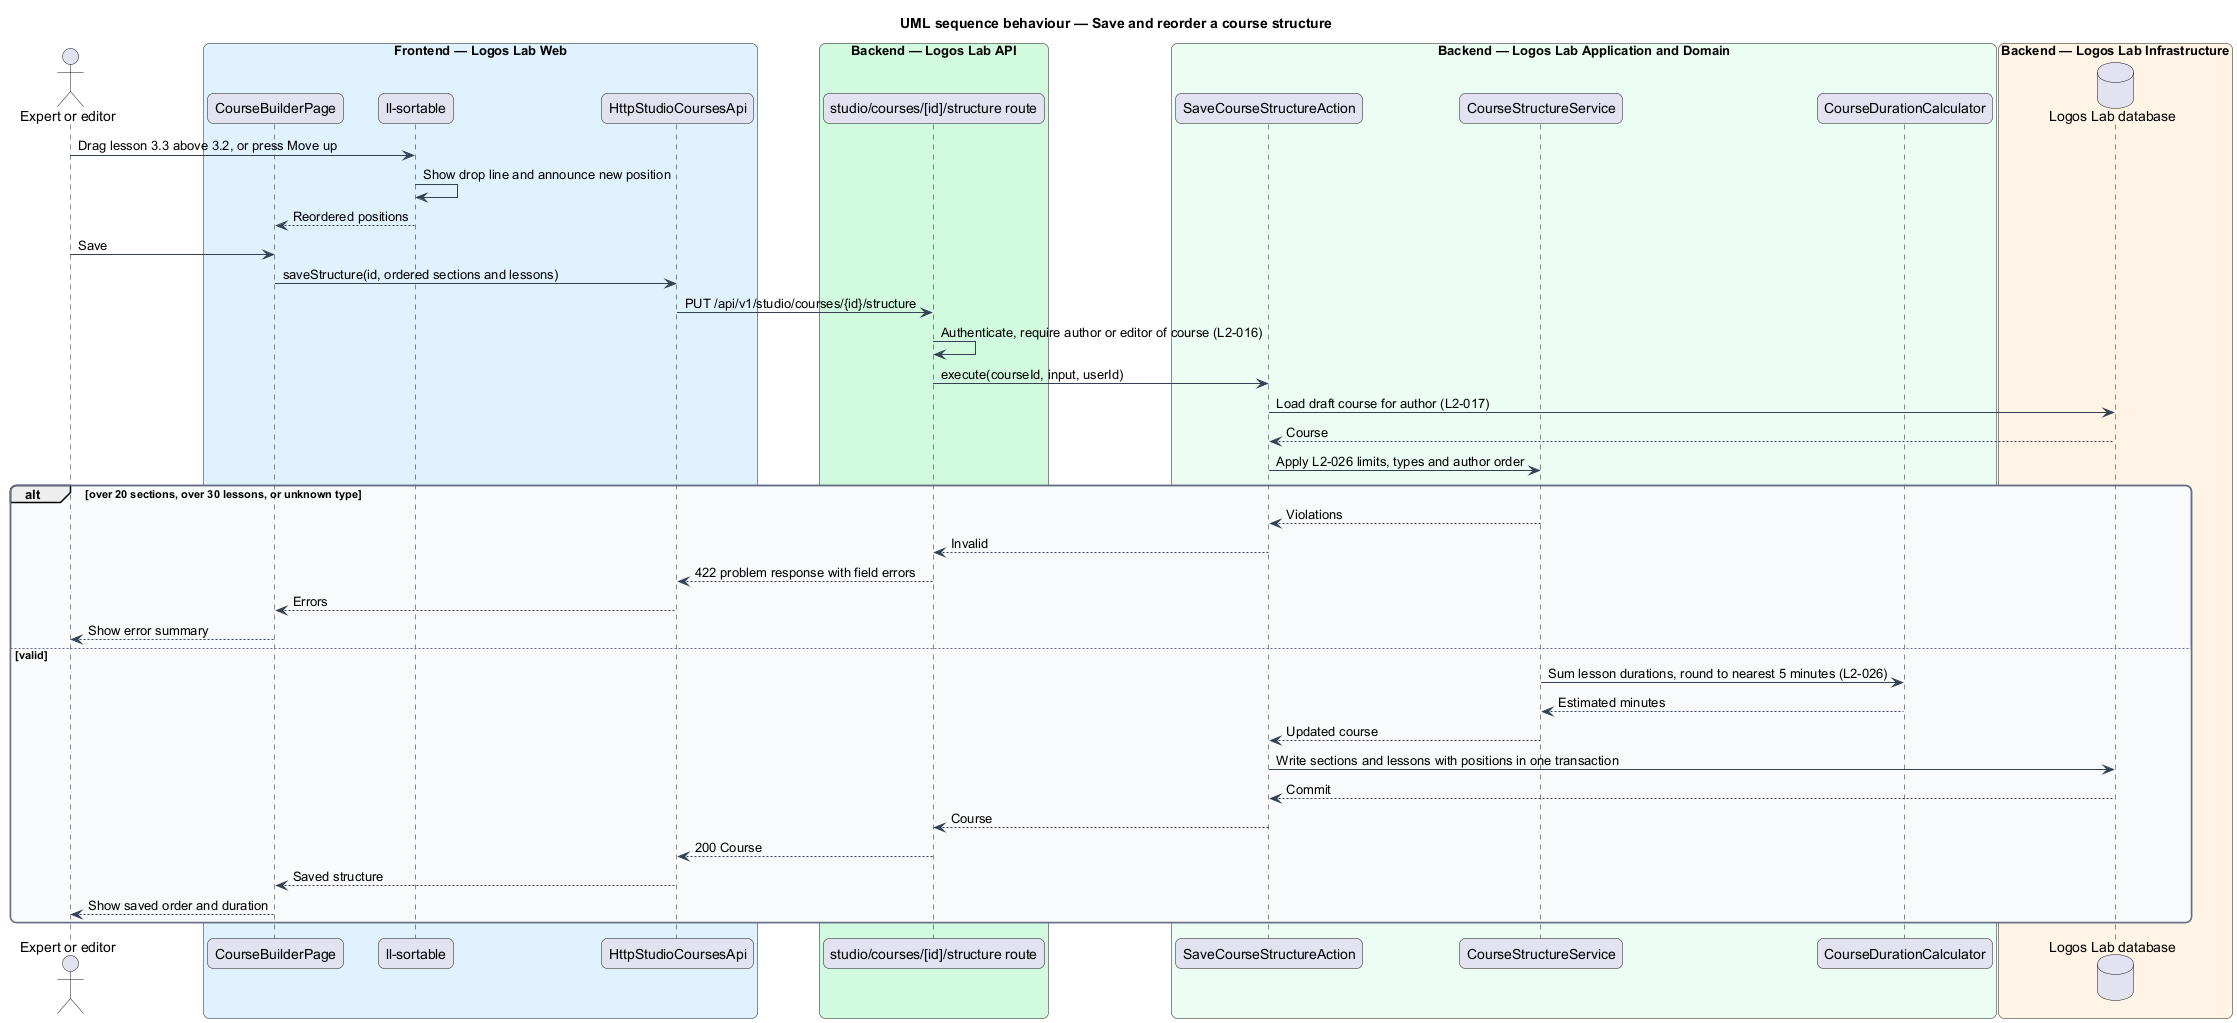

The diagram above was rendered by PlantUML. Its source (embedded in the PNG):
@startuml
title UML sequence behaviour — Save and reorder a course structure
skinparam backgroundColor #FFFFFF
skinparam shadowing false
skinparam roundcorner 12
skinparam defaultFontName Arial
skinparam ArrowColor #344054
skinparam rectangle {
  BorderColor #344054
  FontColor #101828
}
skinparam package {
  BorderColor #667085
  FontColor #101828
  BackgroundColor #F9FAFB
}
actor "Expert or editor" as actor
box "Frontend — Logos Lab Web" #E0F2FE
  participant "CourseBuilderPage" as page
  participant "ll-sortable" as sort
  participant "HttpStudioCoursesApi" as client
end box
box "Backend — Logos Lab API" #D1FADF
  participant "studio/courses/[id]/structure route" as route
end box
box "Backend — Logos Lab Application and Domain" #ECFDF3
  participant "SaveCourseStructureAction" as action
  participant "CourseStructureService" as svc
  participant "CourseDurationCalculator" as dur
end box
box "Backend — Logos Lab Infrastructure" #FFF4E5
  database "Logos Lab database" as db
end box
actor -> sort : Drag lesson 3.3 above 3.2, or press Move up
sort -> sort : Show drop line and announce new position
sort --> page : Reordered positions
actor -> page : Save
page -> client : saveStructure(id, ordered sections and lessons)
client -> route : PUT /api/v1/studio/courses/{id}/structure
route -> route : Authenticate, require author or editor of course (L2-016)
route -> action : execute(courseId, input, userId)
action -> db : Load draft course for author (L2-017)
db --> action : Course
action -> svc : Apply L2-026 limits, types and author order
alt over 20 sections, over 30 lessons, or unknown type
  svc --> action : Violations
  action --> route : Invalid
  route --> client : 422 problem response with field errors
  client --> page : Errors
  page --> actor : Show error summary
else valid
  svc -> dur : Sum lesson durations, round to nearest 5 minutes (L2-026)
  dur --> svc : Estimated minutes
  svc --> action : Updated course
  action -> db : Write sections and lessons with positions in one transaction
  db --> action : Commit
  action --> route : Course
  route --> client : 200 Course
  client --> page : Saved structure
  page --> actor : Show saved order and duration
end
@enduml